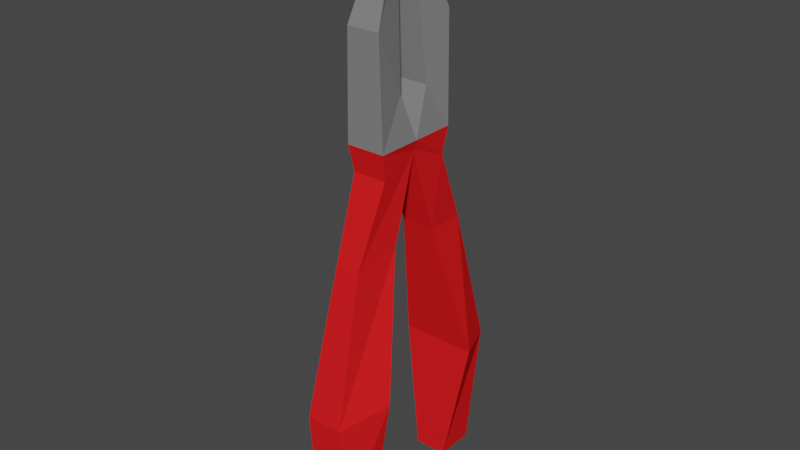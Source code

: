 # Source: blend.blend  (saved by Blender 2.80.75; exported with 4.5.12 LTS)
import bpy
from mathutils import Matrix  # noqa: F401  (used for matrix-valued properties, if any)

bpy.ops.wm.read_factory_settings(use_empty=True)
scene = bpy.context.scene
scene.name = 'Scene'

# ---- collections
col_collection = bpy.data.collections.new('Collection'); scene.collection.children.link(col_collection)

# ---- materials (node trees are filled in below, after node groups)
mat_020 = bpy.data.materials.new('Материал.020')
mat_020.alpha_threshold = 0.0
mat_020.use_transparent_shadow = False
mat_020.diffuse_color = (0.214, 0.214, 0.214, 1.0)
mat_020.roughness = 0.5
mat_019 = bpy.data.materials.new('Материал.019')
mat_019.alpha_threshold = 0.0
mat_019.use_transparent_shadow = False
mat_019.diffuse_color = (0.8, 0.01355, 0.01578, 1.0)
mat_019.roughness = 0.5

# ---- material node trees

# ---- world
world_world = bpy.data.worlds.new('World'); scene.world = world_world
world_world.use_nodes = True; world_world.node_tree.nodes.clear()
_N = world_world.node_tree.nodes; _L = world_world.node_tree.links
n0 = _N.new('ShaderNodeOutputWorld'); n0.name = 'World Output'; n0.location = (300, 300)
n1 = _N.new('ShaderNodeBackground'); n1.name = 'Background'; n1.location = (10, 300)
n1.inputs[0].default_value = (0.05088, 0.05088, 0.05088, 1.0)
_L.new(n1.outputs[0], n0.inputs[0])
n0.is_active_output = True
world_world.color = (0.05088, 0.05088, 0.05088)
world_world.use_sun_shadow = False
world_world.sun_shadow_jitter_overblur = 0.0

# ---- meshes
me_004 = bpy.data.meshes.new('Куб.004')
me_004.from_pydata([(1.698, 0.7438, 1.488), (1.503, 0.6578, 0.4508), (1.698, -0.7819, 1.488), (1.503, -0.6959, 0.4508), (-1.757, 0.7438, 1.488), (-1.562, 0.6578, 0.4508), (-1.757, -0.7819, 1.488), (-1.562, -0.6959, 0.4508), (-0.02979, -0.7819, 1.488), (-0.02979, -0.6578, 1.082), (-0.02979, 0.7438, 1.488), (-0.02979, 0.6197, 1.082), (-1.067, 0.6197, -2.313), (-2.84, 0.4638, -2.508), (-2.84, -0.5019, -2.508), (-1.067, -0.6578, -2.313), (0.943, -0.6578, -2.254), (2.699, -0.5019, -2.568), (2.699, 0.4638, -2.568), (0.943, 0.6197, -2.254), (-0.3301, -0.384, 9.228), (-0.4681, -0.3242, 9.269), (-0.4681, 0.286, 9.269), (-0.3301, 0.3459, 9.228), (0.61, 0.286, 9.24), (0.61, -0.3242, 9.24), (0.2558, 0.4134, 9.214), (0.266, -0.3136, 9.279), (-2.329, 1.546, -7.802), (-4.159, 0.7788, -8.07), (-4.159, -0.674, -8.07), (-2.329, -1.441, -7.802), (2.37, -1.441, -7.663), (4.173, -0.674, -8.16), (4.173, 0.7788, -8.16), (2.37, 1.546, -7.663), (-1.93, 0.6912, -12.86), (-3.703, 0.5353, -13.05), (-3.703, -0.4305, -13.05), (-1.93, -0.5864, -12.86), (2.306, -0.5864, -12.8), (4.062, -0.4305, -13.11), (4.062, 0.5353, -13.11), (2.306, 0.6912, -12.8), (0.5451, 0.5255, 3.213), (1.732, 0.6294, 5.59), (1.732, -0.6675, 5.59), (0.5451, -0.5636, 3.213), (-1.831, -0.6675, 5.629), (-1.831, 0.6294, 5.629), (-0.7915, 0.5255, 3.197), (-0.7915, -0.5636, 3.197), (0.3532, 0.2486, 7.659), (0.3626, -0.4247, 7.72), (0.6003, 0.3187, 8.375), (0.6003, -0.3568, 8.375), (-0.5955, -0.3568, 8.403), (-0.5955, 0.3187, 8.403), (-0.4369, 0.319, 7.629), (-0.4369, -0.3571, 7.629)], [], [(57, 56, 21, 22), (3, 9, 16, 17), (9, 8, 6, 7), (1, 0, 2, 3), (11, 10, 0, 1), (7, 6, 4, 5), (5, 4, 10, 11), (3, 2, 8, 9), (9, 7, 14, 15), (54, 52, 26, 24), (14, 13, 29, 30), (11, 9, 15, 12), (7, 5, 13, 14), (5, 11, 12, 13), (18, 17, 33, 34), (9, 11, 19, 16), (11, 1, 18, 19), (1, 3, 17, 18), (23, 22, 21, 20), (58, 57, 22, 23), (59, 58, 23, 20), (56, 59, 20, 21), (24, 26, 27, 25), (55, 54, 24, 25), (52, 53, 27, 26), (53, 55, 25, 27), (30, 29, 37, 38), (34, 33, 41, 42), (19, 18, 34, 35), (15, 14, 30, 31), (16, 19, 35, 32), (12, 15, 31, 28), (17, 16, 32, 33), (13, 12, 28, 29), (37, 36, 39, 38), (43, 42, 41, 40), (35, 34, 42, 43), (31, 30, 38, 39), (32, 35, 43, 40), (28, 31, 39, 36), (33, 32, 40, 41), (29, 28, 36, 37), (8, 2, 46, 47), (10, 8, 47, 44), (2, 0, 45, 46), (0, 10, 44, 45), (6, 8, 51, 48), (8, 10, 50, 51), (10, 4, 49, 50), (4, 6, 48, 49), (47, 46, 55, 53), (44, 47, 53, 52), (46, 45, 54, 55), (45, 44, 52, 54), (48, 51, 59, 56), (51, 50, 58, 59), (50, 49, 57, 58), (49, 48, 56, 57)])
me_004.polygons.foreach_set('material_index', [0, 1, 1, 1, 1, 1, 1, 1, 1, 0, 1, 1, 1, 1, 1, 1, 1, 1, 0, 0, 0, 0, 0, 0, 0, 0, 1, 1, 1, 1, 1, 1, 1, 1, 1, 1, 1, 1, 1, 1, 1, 1, 0, 0, 0, 0, 0, 0, 0, 0, 0, 0, 0, 0, 0, 0, 0, 0])
me_004.materials.append(mat_020)
me_004.materials.append(mat_019)
me_004.use_remesh_preserve_volume = False
me_004.use_remesh_preserve_attributes = False
me_004.use_mirror_vertex_groups = False
me_004.update()

# ---- objects
ob_x = bpy.data.objects.new('Плоскогубцы', me_004)

# ---- transforms, parenting, visibility, modifiers, constraints
ob_x.location = (0.5423, -0.1524, 1.6)
ob_x.rotation_euler = (0.0, -0.0, -1.571)
ob_x.scale = (0.0712, 0.0712, 0.0712)
ob_x.lineart.crease_threshold = 0.0

# ---- collection membership
col_collection.objects.link(ob_x)

# ---- scene / render settings (as saved in the file)
scene.frame_start = 1; scene.frame_end = 250; scene.frame_set(1)
scene.render.engine = 'BLENDER_EEVEE_NEXT'
scene.cycles.use_denoising = False
scene.cycles.samples = 128
scene.cycles.sampling_pattern = 'TABULATED_SOBOL'
scene.cycles.use_adaptive_sampling = False
scene.cycles.use_light_tree = False
scene.view_settings.view_transform = 'Filmic'
bpy.context.view_layer.update()

# ---- added for rendering (the .blend has no active camera and no usable light): camera, sun
cam_auto = bpy.data.cameras.new('AutoCamera')
cam_auto.lens = 50.0
cam_auto.sensor_width = 36.0
cam_auto.clip_end = 1000.0
ob_auto_camera = bpy.data.objects.new('AutoCamera', cam_auto)
scene.collection.objects.link(ob_auto_camera)
ob_auto_camera.location = (2.13204, -2.05616, 2.73264)
ob_auto_camera.rotation_euler = (1.09748, -7.21219e-08, 0.694738)
scene.camera = ob_auto_camera
light_auto_sun = bpy.data.lights.new('AutoSun', 'SUN')
light_auto_sun.energy = 3.0
light_auto_sun.angle = 0.0523599
ob_auto_sun = bpy.data.objects.new('AutoSun', light_auto_sun)
scene.collection.objects.link(ob_auto_sun)
ob_auto_sun.rotation_euler = (0.872665, 0.174533, 0.523599)
bpy.context.view_layer.update()
